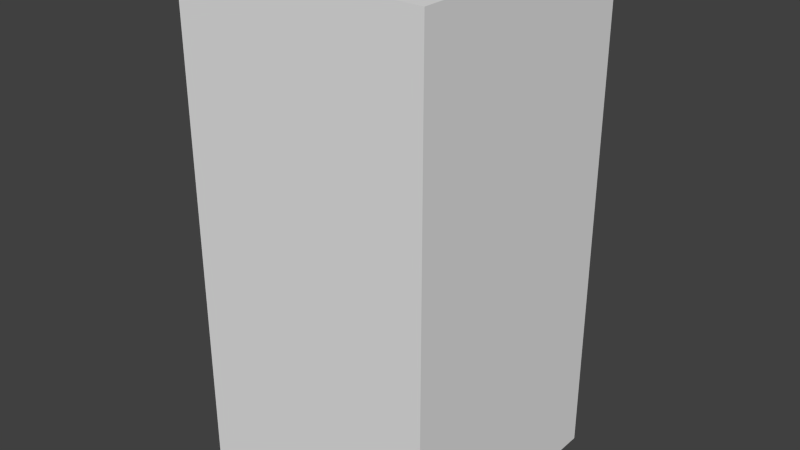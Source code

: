 # Source: yellowXTwo.blend  (saved by Blender 2.68.0; exported with 4.5.12 LTS)
import bpy
from mathutils import Matrix  # noqa: F401  (used for matrix-valued properties, if any)

bpy.ops.wm.read_factory_settings(use_empty=True)
scene = bpy.context.scene
scene.name = 'Scene'

# ---- collections
col_collection_1 = bpy.data.collections.new('Collection 1'); scene.collection.children.link(col_collection_1)

# ---- world
world_world = bpy.data.worlds.new('World'); scene.world = world_world
world_world.color = (0.05088, 0.05088, 0.05088)
world_world.use_sun_shadow = False
world_world.sun_shadow_jitter_overblur = 0.0
world_world.cycles.sampling_method = 'MANUAL'
world_world.cycles.sample_map_resolution = 256

# ---- meshes
me_yellowxtwo = bpy.data.meshes.new('yellowXTwo')
me_yellowxtwo.from_pydata([(-0.5, -0.5, -1.0), (-0.5, 0.5, -1.0), (0.5, 0.5, -1.0), (0.5, -0.5, -1.0), (-0.5, -0.5, 1.0), (-0.5, 0.5, 1.0), (0.5, 0.5, 1.0), (0.5, -0.5, 1.0)], [], [(4, 5, 1, 0), (5, 6, 2, 1), (6, 7, 3, 2), (7, 4, 0, 3), (0, 1, 2, 3), (7, 6, 5, 4)])
me_yellowxtwo.use_remesh_preserve_volume = False
me_yellowxtwo.use_remesh_preserve_attributes = False
me_yellowxtwo.use_mirror_vertex_groups = False
me_yellowxtwo.update()

# ---- objects
ob_yellowxtwo = bpy.data.objects.new('yellowXTwo', me_yellowxtwo)

# ---- transforms, parenting, visibility, modifiers, constraints
ob_yellowxtwo.location = (0.0, 0.0, 0.0)
ob_yellowxtwo.lineart.crease_threshold = 0.0

# ---- collection membership
col_collection_1.objects.link(ob_yellowxtwo)

# ---- scene / render settings (as saved in the file)
scene.frame_start = 1; scene.frame_end = 250; scene.frame_set(1)
scene.render.engine = 'BLENDER_EEVEE_NEXT'
scene.render.image_settings.color_mode = 'RGB'
scene.render.image_settings.compression = 90
scene.render.resolution_percentage = 50
scene.render.dither_intensity = 0.0
scene.cycles.use_denoising = False
scene.cycles.samples = 10
scene.cycles.sampling_pattern = 'TABULATED_SOBOL'
scene.cycles.light_sampling_threshold = 0.0
scene.cycles.use_adaptive_sampling = False
scene.cycles.use_light_tree = False
scene.cycles.blur_glossy = 0.0
scene.cycles.volume_bounces = 1
scene.cycles.pixel_filter_type = 'GAUSSIAN'
scene.cycles.sample_clamp_indirect = 0.0
scene.view_settings.view_transform = 'Standard'
bpy.context.view_layer.update()

# ---- added for rendering (the .blend has no active camera and no usable light): camera, sun
cam_auto = bpy.data.cameras.new('AutoCamera')
cam_auto.lens = 50.0
cam_auto.sensor_width = 36.0
cam_auto.clip_end = 1000.0
ob_auto_camera = bpy.data.objects.new('AutoCamera', cam_auto)
scene.collection.objects.link(ob_auto_camera)
ob_auto_camera.location = (2.26633, -2.71959, 1.81306)
ob_auto_camera.rotation_euler = (1.09748, -7.21219e-08, 0.694738)
scene.camera = ob_auto_camera
light_auto_sun = bpy.data.lights.new('AutoSun', 'SUN')
light_auto_sun.energy = 3.0
light_auto_sun.angle = 0.0523599
ob_auto_sun = bpy.data.objects.new('AutoSun', light_auto_sun)
scene.collection.objects.link(ob_auto_sun)
ob_auto_sun.rotation_euler = (0.872665, 0.174533, 0.523599)
bpy.context.view_layer.update()
